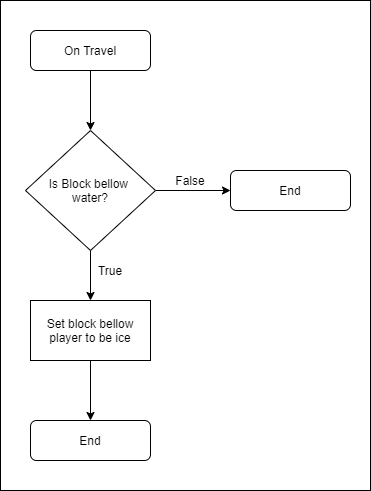

The diagram above was exported from draw.io. Its source (the exported page's mxGraphModel, read from the mxfile embedded in the PNG):
<mxGraphModel dx="1805" dy="1083" grid="1" gridSize="10" guides="1" tooltips="1" connect="1" arrows="1" fold="1" page="1" pageScale="1" pageWidth="1169" pageHeight="1654" math="0" shadow="0">
  <root>
    <mxCell id="0" />
    <mxCell id="1" parent="0" />
    <mxCell id="MlOrKS4e4EAAfS6jIrYS-12" value="" style="rounded=0;whiteSpace=wrap;html=1;fillColor=none;" vertex="1" parent="1">
      <mxGeometry x="480" y="60" width="370" height="490" as="geometry" />
    </mxCell>
    <mxCell id="MlOrKS4e4EAAfS6jIrYS-6" style="edgeStyle=orthogonalEdgeStyle;rounded=0;orthogonalLoop=1;jettySize=auto;html=1;" edge="1" parent="1" source="MlOrKS4e4EAAfS6jIrYS-1" target="MlOrKS4e4EAAfS6jIrYS-2">
      <mxGeometry relative="1" as="geometry" />
    </mxCell>
    <mxCell id="MlOrKS4e4EAAfS6jIrYS-1" value="On Travel" style="rounded=1;whiteSpace=wrap;html=1;" vertex="1" parent="1">
      <mxGeometry x="510" y="90" width="120" height="40" as="geometry" />
    </mxCell>
    <mxCell id="MlOrKS4e4EAAfS6jIrYS-7" style="edgeStyle=orthogonalEdgeStyle;rounded=0;orthogonalLoop=1;jettySize=auto;html=1;entryX=0.5;entryY=0;entryDx=0;entryDy=0;" edge="1" parent="1" source="MlOrKS4e4EAAfS6jIrYS-2" target="MlOrKS4e4EAAfS6jIrYS-3">
      <mxGeometry relative="1" as="geometry" />
    </mxCell>
    <mxCell id="MlOrKS4e4EAAfS6jIrYS-9" style="edgeStyle=orthogonalEdgeStyle;rounded=0;orthogonalLoop=1;jettySize=auto;html=1;entryX=0;entryY=0.5;entryDx=0;entryDy=0;" edge="1" parent="1" source="MlOrKS4e4EAAfS6jIrYS-2" target="MlOrKS4e4EAAfS6jIrYS-4">
      <mxGeometry relative="1" as="geometry" />
    </mxCell>
    <mxCell id="MlOrKS4e4EAAfS6jIrYS-2" value="Is Block bellow &lt;br&gt;water?" style="rhombus;whiteSpace=wrap;html=1;" vertex="1" parent="1">
      <mxGeometry x="505" y="190" width="130" height="120" as="geometry" />
    </mxCell>
    <mxCell id="MlOrKS4e4EAAfS6jIrYS-8" style="edgeStyle=orthogonalEdgeStyle;rounded=0;orthogonalLoop=1;jettySize=auto;html=1;entryX=0.5;entryY=0;entryDx=0;entryDy=0;" edge="1" parent="1" source="MlOrKS4e4EAAfS6jIrYS-3" target="MlOrKS4e4EAAfS6jIrYS-5">
      <mxGeometry relative="1" as="geometry" />
    </mxCell>
    <mxCell id="MlOrKS4e4EAAfS6jIrYS-3" value="Set block bellow player to be ice" style="rounded=0;whiteSpace=wrap;html=1;" vertex="1" parent="1">
      <mxGeometry x="510" y="360" width="120" height="60" as="geometry" />
    </mxCell>
    <mxCell id="MlOrKS4e4EAAfS6jIrYS-4" value="End" style="rounded=1;whiteSpace=wrap;html=1;" vertex="1" parent="1">
      <mxGeometry x="710" y="230" width="120" height="40" as="geometry" />
    </mxCell>
    <mxCell id="MlOrKS4e4EAAfS6jIrYS-5" value="End" style="rounded=1;whiteSpace=wrap;html=1;" vertex="1" parent="1">
      <mxGeometry x="510" y="480" width="120" height="40" as="geometry" />
    </mxCell>
    <mxCell id="MlOrKS4e4EAAfS6jIrYS-10" value="False" style="text;html=1;strokeColor=none;fillColor=none;align=center;verticalAlign=middle;whiteSpace=wrap;rounded=0;" vertex="1" parent="1">
      <mxGeometry x="650" y="230" width="40" height="20" as="geometry" />
    </mxCell>
    <mxCell id="MlOrKS4e4EAAfS6jIrYS-11" value="True" style="text;html=1;strokeColor=none;fillColor=none;align=center;verticalAlign=middle;whiteSpace=wrap;rounded=0;" vertex="1" parent="1">
      <mxGeometry x="570" y="320" width="40" height="20" as="geometry" />
    </mxCell>
  </root>
</mxGraphModel>